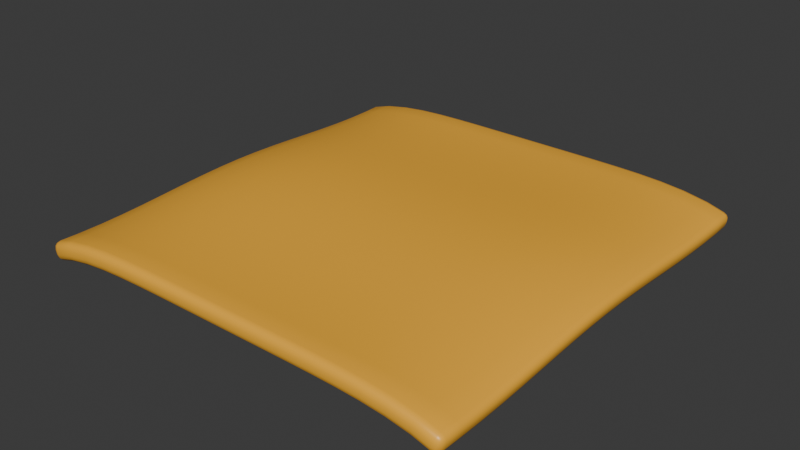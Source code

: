 # Source: item_cheese.blend  (saved by Blender 4.5.90; exported with 4.5.12 LTS)
import bpy
from mathutils import Matrix  # noqa: F401  (used for matrix-valued properties, if any)

bpy.ops.wm.read_factory_settings(use_empty=True)
scene = bpy.context.scene
scene.name = 'Scene'

# ---- collections
col_collection = bpy.data.collections.new('Collection'); scene.collection.children.link(col_collection)

# ---- materials (node trees are filled in below, after node groups)
mat_x = bpy.data.materials.new('チェダー')
mat_x.diffuse_color = (1.0, 0.48, 0.035, 1.0)

# ---- material node trees
mat_x.use_nodes = True; mat_x.node_tree.nodes.clear()
_N = mat_x.node_tree.nodes; _L = mat_x.node_tree.links
n0 = _N.new('ShaderNodeBsdfPrincipled'); n0.name = 'プリンシプルBSDF'; n0.location = (-200, 100)
n0.inputs[0].default_value = (1.0, 0.48, 0.035, 1.0)
n0.inputs[2].default_value = 0.4
n1 = _N.new('ShaderNodeOutputMaterial'); n1.name = 'マテリアル出力'; n1.location = (200, 100)
_L.new(n0.outputs[0], n1.inputs[0])
n1.is_active_output = True

# ---- world
world_world = bpy.data.worlds.new('World'); scene.world = world_world
world_world.use_nodes = True; world_world.node_tree.nodes.clear()
_N = world_world.node_tree.nodes; _L = world_world.node_tree.links
n0 = _N.new('ShaderNodeOutputWorld'); n0.name = 'World Output'; n0.location = (200, 100)
n1 = _N.new('ShaderNodeBackground'); n1.name = 'Background'; n1.location = (-200, 100)
n1.inputs[0].default_value = (0.05088, 0.05088, 0.05088, 1.0)
_L.new(n1.outputs[0], n0.inputs[0])
n0.is_active_output = True
world_world.color = (0.05088, 0.05088, 0.05088)
world_world.sun_shadow_jitter_overblur = 0.0

# ---- meshes
me_x = bpy.data.meshes.new('柔らかいチーズ面')
me_x.from_pydata([(-0.48, -0.48, 0.03387), (-0.4267, -0.48, 0.04945), (-0.3733, -0.48, 0.05891), (-0.32, -0.48, 0.06426), (-0.2667, -0.48, 0.06702), (-0.2133, -0.48, 0.06827), (-0.16, -0.48, 0.06873), (-0.1067, -0.48, 0.06885), (-0.05333, -0.48, 0.06887), (0.0, -0.48, 0.06887), (0.05333, -0.48, 0.06887), (0.1067, -0.48, 0.06885), (0.16, -0.48, 0.06873), (0.2133, -0.48, 0.06827), (0.2667, -0.48, 0.06702), (0.32, -0.48, 0.06426), (0.3733, -0.48, 0.05891), (0.4267, -0.48, 0.04945), (0.48, -0.48, 0.03387), (-0.48, -0.4267, 0.03229), (-0.4267, -0.4267, 0.04787), (-0.3733, -0.4267, 0.05733), (-0.32, -0.4267, 0.06268), (-0.2667, -0.4267, 0.06544), (-0.2133, -0.4267, 0.06669), (-0.16, -0.4267, 0.06715), (-0.1067, -0.4267, 0.06727), (-0.05333, -0.4267, 0.06729), (0.0, -0.4267, 0.06729), (0.05333, -0.4267, 0.06729), (0.1067, -0.4267, 0.06727), (0.16, -0.4267, 0.06715), (0.2133, -0.4267, 0.06669), (0.2667, -0.4267, 0.06544), (0.32, -0.4267, 0.06268), (0.3733, -0.4267, 0.05733), (0.4267, -0.4267, 0.04787), (0.48, -0.4267, 0.03229), (-0.48, -0.3733, 0.0321), (-0.4267, -0.3733, 0.04767), (-0.3733, -0.3733, 0.05713), (-0.32, -0.3733, 0.06249), (-0.2667, -0.3733, 0.06524), (-0.2133, -0.3733, 0.06649), (-0.16, -0.3733, 0.06695), (-0.1067, -0.3733, 0.06708), (-0.05333, -0.3733, 0.0671), (0.0, -0.3733, 0.0671), (0.05333, -0.3733, 0.0671), (0.1067, -0.3733, 0.06708), (0.16, -0.3733, 0.06695), (0.2133, -0.3733, 0.06649), (0.2667, -0.3733, 0.06524), (0.32, -0.3733, 0.06249), (0.3733, -0.3733, 0.05713), (0.4267, -0.3733, 0.04767), (0.48, -0.3733, 0.0321), (-0.48, -0.32, 0.03332), (-0.4267, -0.32, 0.04889), (-0.3733, -0.32, 0.05835), (-0.32, -0.32, 0.06371), (-0.2667, -0.32, 0.06646), (-0.2133, -0.32, 0.06771), (-0.16, -0.32, 0.06817), (-0.1067, -0.32, 0.0683), (-0.05333, -0.32, 0.06831), (0.0, -0.32, 0.06832), (0.05333, -0.32, 0.06831), (0.1067, -0.32, 0.0683), (0.16, -0.32, 0.06817), (0.2133, -0.32, 0.06771), (0.2667, -0.32, 0.06646), (0.32, -0.32, 0.06371), (0.3733, -0.32, 0.05835), (0.4267, -0.32, 0.04889), (0.48, -0.32, 0.03332), (-0.48, -0.2667, 0.03573), (-0.4267, -0.2667, 0.05131), (-0.3733, -0.2667, 0.06077), (-0.32, -0.2667, 0.06612), (-0.2667, -0.2667, 0.06888), (-0.2133, -0.2667, 0.07013), (-0.16, -0.2667, 0.07059), (-0.1067, -0.2667, 0.07071), (-0.05333, -0.2667, 0.07073), (0.0, -0.2667, 0.07073), (0.05333, -0.2667, 0.07073), (0.1067, -0.2667, 0.07071), (0.16, -0.2667, 0.07059), (0.2133, -0.2667, 0.07013), (0.2667, -0.2667, 0.06888), (0.32, -0.2667, 0.06612), (0.3733, -0.2667, 0.06077), (0.4267, -0.2667, 0.05131), (0.48, -0.2667, 0.03573), (-0.48, -0.2133, 0.03892), (-0.4267, -0.2133, 0.05449), (-0.3733, -0.2133, 0.06395), (-0.32, -0.2133, 0.06931), (-0.2667, -0.2133, 0.07206), (-0.2133, -0.2133, 0.07331), (-0.16, -0.2133, 0.07377), (-0.1067, -0.2133, 0.0739), (-0.05333, -0.2133, 0.07392), (0.0, -0.2133, 0.07392), (0.05333, -0.2133, 0.07392), (0.1067, -0.2133, 0.0739), (0.16, -0.2133, 0.07377), (0.2133, -0.2133, 0.07331), (0.2667, -0.2133, 0.07206), (0.32, -0.2133, 0.06931), (0.3733, -0.2133, 0.06395), (0.4267, -0.2133, 0.05449), (0.48, -0.2133, 0.03892), (-0.48, -0.16, 0.04229), (-0.4267, -0.16, 0.05787), (-0.3733, -0.16, 0.06733), (-0.32, -0.16, 0.07268), (-0.2667, -0.16, 0.07544), (-0.2133, -0.16, 0.07669), (-0.16, -0.16, 0.07715), (-0.1067, -0.16, 0.07727), (-0.05333, -0.16, 0.07729), (0.0, -0.16, 0.07729), (0.05333, -0.16, 0.07729), (0.1067, -0.16, 0.07727), (0.16, -0.16, 0.07715), (0.2133, -0.16, 0.07669), (0.2667, -0.16, 0.07544), (0.32, -0.16, 0.07268), (0.3733, -0.16, 0.06733), (0.4267, -0.16, 0.05787), (0.48, -0.16, 0.04229), (-0.48, -0.1067, 0.04526), (-0.4267, -0.1067, 0.06084), (-0.3733, -0.1067, 0.0703), (-0.32, -0.1067, 0.07565), (-0.2667, -0.1067, 0.07841), (-0.2133, -0.1067, 0.07965), (-0.16, -0.1067, 0.08012), (-0.1067, -0.1067, 0.08024), (-0.05333, -0.1067, 0.08026), (0.0, -0.1067, 0.08026), (0.05333, -0.1067, 0.08026), (0.1067, -0.1067, 0.08024), (0.16, -0.1067, 0.08012), (0.2133, -0.1067, 0.07965), (0.2667, -0.1067, 0.07841), (0.32, -0.1067, 0.07565), (0.3733, -0.1067, 0.0703), (0.4267, -0.1067, 0.06084), (0.48, -0.1067, 0.04526), (-0.48, -0.05333, 0.04728), (-0.4267, -0.05333, 0.06286), (-0.3733, -0.05333, 0.07232), (-0.32, -0.05333, 0.07767), (-0.2667, -0.05333, 0.08043), (-0.2133, -0.05333, 0.08168), (-0.16, -0.05333, 0.08214), (-0.1067, -0.05333, 0.08226), (-0.05333, -0.05333, 0.08228), (0.0, -0.05333, 0.08228), (0.05333, -0.05333, 0.08228), (0.1067, -0.05333, 0.08226), (0.16, -0.05333, 0.08214), (0.2133, -0.05333, 0.08168), (0.2667, -0.05333, 0.08043), (0.32, -0.05333, 0.07767), (0.3733, -0.05333, 0.07232), (0.4267, -0.05333, 0.06286), (0.48, -0.05333, 0.04728), (-0.48, 0.0, 0.048), (-0.4267, 0.0, 0.06358), (-0.3733, 0.0, 0.07304), (-0.32, 0.0, 0.07839), (-0.2667, 0.0, 0.08115), (-0.2133, 0.0, 0.08239), (-0.16, 0.0, 0.08286), (-0.1067, 0.0, 0.08298), (-0.05333, 0.0, 0.083), (0.0, 0.0, 0.083), (0.05333, 0.0, 0.083), (0.1067, 0.0, 0.08298), (0.16, 0.0, 0.08286), (0.2133, 0.0, 0.08239), (0.2667, 0.0, 0.08115), (0.32, 0.0, 0.07839), (0.3733, 0.0, 0.07304), (0.4267, 0.0, 0.06358), (0.48, 0.0, 0.048), (-0.48, 0.05333, 0.04728), (-0.4267, 0.05333, 0.06286), (-0.3733, 0.05333, 0.07232), (-0.32, 0.05333, 0.07767), (-0.2667, 0.05333, 0.08043), (-0.2133, 0.05333, 0.08168), (-0.16, 0.05333, 0.08214), (-0.1067, 0.05333, 0.08226), (-0.05333, 0.05333, 0.08228), (0.0, 0.05333, 0.08228), (0.05333, 0.05333, 0.08228), (0.1067, 0.05333, 0.08226), (0.16, 0.05333, 0.08214), (0.2133, 0.05333, 0.08168), (0.2667, 0.05333, 0.08043), (0.32, 0.05333, 0.07767), (0.3733, 0.05333, 0.07232), (0.4267, 0.05333, 0.06286), (0.48, 0.05333, 0.04728), (-0.48, 0.1067, 0.04526), (-0.4267, 0.1067, 0.06084), (-0.3733, 0.1067, 0.0703), (-0.32, 0.1067, 0.07565), (-0.2667, 0.1067, 0.07841), (-0.2133, 0.1067, 0.07965), (-0.16, 0.1067, 0.08012), (-0.1067, 0.1067, 0.08024), (-0.05333, 0.1067, 0.08026), (0.0, 0.1067, 0.08026), (0.05333, 0.1067, 0.08026), (0.1067, 0.1067, 0.08024), (0.16, 0.1067, 0.08012), (0.2133, 0.1067, 0.07965), (0.2667, 0.1067, 0.07841), (0.32, 0.1067, 0.07565), (0.3733, 0.1067, 0.0703), (0.4267, 0.1067, 0.06084), (0.48, 0.1067, 0.04526), (-0.48, 0.16, 0.04229), (-0.4267, 0.16, 0.05787), (-0.3733, 0.16, 0.06733), (-0.32, 0.16, 0.07268), (-0.2667, 0.16, 0.07544), (-0.2133, 0.16, 0.07669), (-0.16, 0.16, 0.07715), (-0.1067, 0.16, 0.07727), (-0.05333, 0.16, 0.07729), (0.0, 0.16, 0.07729), (0.05333, 0.16, 0.07729), (0.1067, 0.16, 0.07727), (0.16, 0.16, 0.07715), (0.2133, 0.16, 0.07669), (0.2667, 0.16, 0.07544), (0.32, 0.16, 0.07268), (0.3733, 0.16, 0.06733), (0.4267, 0.16, 0.05787), (0.48, 0.16, 0.04229), (-0.48, 0.2133, 0.03892), (-0.4267, 0.2133, 0.05449), (-0.3733, 0.2133, 0.06395), (-0.32, 0.2133, 0.06931), (-0.2667, 0.2133, 0.07206), (-0.2133, 0.2133, 0.07331), (-0.16, 0.2133, 0.07377), (-0.1067, 0.2133, 0.0739), (-0.05333, 0.2133, 0.07392), (0.0, 0.2133, 0.07392), (0.05333, 0.2133, 0.07392), (0.1067, 0.2133, 0.0739), (0.16, 0.2133, 0.07377), (0.2133, 0.2133, 0.07331), (0.2667, 0.2133, 0.07206), (0.32, 0.2133, 0.06931), (0.3733, 0.2133, 0.06395), (0.4267, 0.2133, 0.05449), (0.48, 0.2133, 0.03892), (-0.48, 0.2667, 0.03573), (-0.4267, 0.2667, 0.05131), (-0.3733, 0.2667, 0.06077), (-0.32, 0.2667, 0.06612), (-0.2667, 0.2667, 0.06888), (-0.2133, 0.2667, 0.07013), (-0.16, 0.2667, 0.07059), (-0.1067, 0.2667, 0.07071), (-0.05333, 0.2667, 0.07073), (0.0, 0.2667, 0.07073), (0.05333, 0.2667, 0.07073), (0.1067, 0.2667, 0.07071), (0.16, 0.2667, 0.07059), (0.2133, 0.2667, 0.07013), (0.2667, 0.2667, 0.06888), (0.32, 0.2667, 0.06612), (0.3733, 0.2667, 0.06077), (0.4267, 0.2667, 0.05131), (0.48, 0.2667, 0.03573), (-0.48, 0.32, 0.03332), (-0.4267, 0.32, 0.04889), (-0.3733, 0.32, 0.05835), (-0.32, 0.32, 0.06371), (-0.2667, 0.32, 0.06646), (-0.2133, 0.32, 0.06771), (-0.16, 0.32, 0.06817), (-0.1067, 0.32, 0.0683), (-0.05333, 0.32, 0.06831), (0.0, 0.32, 0.06832), (0.05333, 0.32, 0.06831), (0.1067, 0.32, 0.0683), (0.16, 0.32, 0.06817), (0.2133, 0.32, 0.06771), (0.2667, 0.32, 0.06646), (0.32, 0.32, 0.06371), (0.3733, 0.32, 0.05835), (0.4267, 0.32, 0.04889), (0.48, 0.32, 0.03332), (-0.48, 0.3733, 0.0321), (-0.4267, 0.3733, 0.04767), (-0.3733, 0.3733, 0.05713), (-0.32, 0.3733, 0.06249), (-0.2667, 0.3733, 0.06524), (-0.2133, 0.3733, 0.06649), (-0.16, 0.3733, 0.06695), (-0.1067, 0.3733, 0.06708), (-0.05333, 0.3733, 0.0671), (0.0, 0.3733, 0.0671), (0.05333, 0.3733, 0.0671), (0.1067, 0.3733, 0.06708), (0.16, 0.3733, 0.06695), (0.2133, 0.3733, 0.06649), (0.2667, 0.3733, 0.06524), (0.32, 0.3733, 0.06249), (0.3733, 0.3733, 0.05713), (0.4267, 0.3733, 0.04767), (0.48, 0.3733, 0.0321), (-0.48, 0.4267, 0.03229), (-0.4267, 0.4267, 0.04787), (-0.3733, 0.4267, 0.05733), (-0.32, 0.4267, 0.06268), (-0.2667, 0.4267, 0.06544), (-0.2133, 0.4267, 0.06669), (-0.16, 0.4267, 0.06715), (-0.1067, 0.4267, 0.06727), (-0.05333, 0.4267, 0.06729), (0.0, 0.4267, 0.06729), (0.05333, 0.4267, 0.06729), (0.1067, 0.4267, 0.06727), (0.16, 0.4267, 0.06715), (0.2133, 0.4267, 0.06669), (0.2667, 0.4267, 0.06544), (0.32, 0.4267, 0.06268), (0.3733, 0.4267, 0.05733), (0.4267, 0.4267, 0.04787), (0.48, 0.4267, 0.03229), (-0.48, 0.48, 0.03387), (-0.4267, 0.48, 0.04945), (-0.3733, 0.48, 0.05891), (-0.32, 0.48, 0.06426), (-0.2667, 0.48, 0.06702), (-0.2133, 0.48, 0.06827), (-0.16, 0.48, 0.06873), (-0.1067, 0.48, 0.06885), (-0.05333, 0.48, 0.06887), (0.0, 0.48, 0.06887), (0.05333, 0.48, 0.06887), (0.1067, 0.48, 0.06885), (0.16, 0.48, 0.06873), (0.2133, 0.48, 0.06827), (0.2667, 0.48, 0.06702), (0.32, 0.48, 0.06426), (0.3733, 0.48, 0.05891), (0.4267, 0.48, 0.04945), (0.48, 0.48, 0.03387)], [], [(0, 1, 20, 19), (1, 2, 21, 20), (2, 3, 22, 21), (3, 4, 23, 22), (4, 5, 24, 23), (5, 6, 25, 24), (6, 7, 26, 25), (7, 8, 27, 26), (8, 9, 28, 27), (9, 10, 29, 28), (10, 11, 30, 29), (11, 12, 31, 30), (12, 13, 32, 31), (13, 14, 33, 32), (14, 15, 34, 33), (15, 16, 35, 34), (16, 17, 36, 35), (17, 18, 37, 36), (19, 20, 39, 38), (20, 21, 40, 39), (21, 22, 41, 40), (22, 23, 42, 41), (23, 24, 43, 42), (24, 25, 44, 43), (25, 26, 45, 44), (26, 27, 46, 45), (27, 28, 47, 46), (28, 29, 48, 47), (29, 30, 49, 48), (30, 31, 50, 49), (31, 32, 51, 50), (32, 33, 52, 51), (33, 34, 53, 52), (34, 35, 54, 53), (35, 36, 55, 54), (36, 37, 56, 55), (38, 39, 58, 57), (39, 40, 59, 58), (40, 41, 60, 59), (41, 42, 61, 60), (42, 43, 62, 61), (43, 44, 63, 62), (44, 45, 64, 63), (45, 46, 65, 64), (46, 47, 66, 65), (47, 48, 67, 66), (48, 49, 68, 67), (49, 50, 69, 68), (50, 51, 70, 69), (51, 52, 71, 70), (52, 53, 72, 71), (53, 54, 73, 72), (54, 55, 74, 73), (55, 56, 75, 74), (57, 58, 77, 76), (58, 59, 78, 77), (59, 60, 79, 78), (60, 61, 80, 79), (61, 62, 81, 80), (62, 63, 82, 81), (63, 64, 83, 82), (64, 65, 84, 83), (65, 66, 85, 84), (66, 67, 86, 85), (67, 68, 87, 86), (68, 69, 88, 87), (69, 70, 89, 88), (70, 71, 90, 89), (71, 72, 91, 90), (72, 73, 92, 91), (73, 74, 93, 92), (74, 75, 94, 93), (76, 77, 96, 95), (77, 78, 97, 96), (78, 79, 98, 97), (79, 80, 99, 98), (80, 81, 100, 99), (81, 82, 101, 100), (82, 83, 102, 101), (83, 84, 103, 102), (84, 85, 104, 103), (85, 86, 105, 104), (86, 87, 106, 105), (87, 88, 107, 106), (88, 89, 108, 107), (89, 90, 109, 108), (90, 91, 110, 109), (91, 92, 111, 110), (92, 93, 112, 111), (93, 94, 113, 112), (95, 96, 115, 114), (96, 97, 116, 115), (97, 98, 117, 116), (98, 99, 118, 117), (99, 100, 119, 118), (100, 101, 120, 119), (101, 102, 121, 120), (102, 103, 122, 121), (103, 104, 123, 122), (104, 105, 124, 123), (105, 106, 125, 124), (106, 107, 126, 125), (107, 108, 127, 126), (108, 109, 128, 127), (109, 110, 129, 128), (110, 111, 130, 129), (111, 112, 131, 130), (112, 113, 132, 131), (114, 115, 134, 133), (115, 116, 135, 134), (116, 117, 136, 135), (117, 118, 137, 136), (118, 119, 138, 137), (119, 120, 139, 138), (120, 121, 140, 139), (121, 122, 141, 140), (122, 123, 142, 141), (123, 124, 143, 142), (124, 125, 144, 143), (125, 126, 145, 144), (126, 127, 146, 145), (127, 128, 147, 146), (128, 129, 148, 147), (129, 130, 149, 148), (130, 131, 150, 149), (131, 132, 151, 150), (133, 134, 153, 152), (134, 135, 154, 153), (135, 136, 155, 154), (136, 137, 156, 155), (137, 138, 157, 156), (138, 139, 158, 157), (139, 140, 159, 158), (140, 141, 160, 159), (141, 142, 161, 160), (142, 143, 162, 161), (143, 144, 163, 162), (144, 145, 164, 163), (145, 146, 165, 164), (146, 147, 166, 165), (147, 148, 167, 166), (148, 149, 168, 167), (149, 150, 169, 168), (150, 151, 170, 169), (152, 153, 172, 171), (153, 154, 173, 172), (154, 155, 174, 173), (155, 156, 175, 174), (156, 157, 176, 175), (157, 158, 177, 176), (158, 159, 178, 177), (159, 160, 179, 178), (160, 161, 180, 179), (161, 162, 181, 180), (162, 163, 182, 181), (163, 164, 183, 182), (164, 165, 184, 183), (165, 166, 185, 184), (166, 167, 186, 185), (167, 168, 187, 186), (168, 169, 188, 187), (169, 170, 189, 188), (171, 172, 191, 190), (172, 173, 192, 191), (173, 174, 193, 192), (174, 175, 194, 193), (175, 176, 195, 194), (176, 177, 196, 195), (177, 178, 197, 196), (178, 179, 198, 197), (179, 180, 199, 198), (180, 181, 200, 199), (181, 182, 201, 200), (182, 183, 202, 201), (183, 184, 203, 202), (184, 185, 204, 203), (185, 186, 205, 204), (186, 187, 206, 205), (187, 188, 207, 206), (188, 189, 208, 207), (190, 191, 210, 209), (191, 192, 211, 210), (192, 193, 212, 211), (193, 194, 213, 212), (194, 195, 214, 213), (195, 196, 215, 214), (196, 197, 216, 215), (197, 198, 217, 216), (198, 199, 218, 217), (199, 200, 219, 218), (200, 201, 220, 219), (201, 202, 221, 220), (202, 203, 222, 221), (203, 204, 223, 222), (204, 205, 224, 223), (205, 206, 225, 224), (206, 207, 226, 225), (207, 208, 227, 226), (209, 210, 229, 228), (210, 211, 230, 229), (211, 212, 231, 230), (212, 213, 232, 231), (213, 214, 233, 232), (214, 215, 234, 233), (215, 216, 235, 234), (216, 217, 236, 235), (217, 218, 237, 236), (218, 219, 238, 237), (219, 220, 239, 238), (220, 221, 240, 239), (221, 222, 241, 240), (222, 223, 242, 241), (223, 224, 243, 242), (224, 225, 244, 243), (225, 226, 245, 244), (226, 227, 246, 245), (228, 229, 248, 247), (229, 230, 249, 248), (230, 231, 250, 249), (231, 232, 251, 250), (232, 233, 252, 251), (233, 234, 253, 252), (234, 235, 254, 253), (235, 236, 255, 254), (236, 237, 256, 255), (237, 238, 257, 256), (238, 239, 258, 257), (239, 240, 259, 258), (240, 241, 260, 259), (241, 242, 261, 260), (242, 243, 262, 261), (243, 244, 263, 262), (244, 245, 264, 263), (245, 246, 265, 264), (247, 248, 267, 266), (248, 249, 268, 267), (249, 250, 269, 268), (250, 251, 270, 269), (251, 252, 271, 270), (252, 253, 272, 271), (253, 254, 273, 272), (254, 255, 274, 273), (255, 256, 275, 274), (256, 257, 276, 275), (257, 258, 277, 276), (258, 259, 278, 277), (259, 260, 279, 278), (260, 261, 280, 279), (261, 262, 281, 280), (262, 263, 282, 281), (263, 264, 283, 282), (264, 265, 284, 283), (266, 267, 286, 285), (267, 268, 287, 286), (268, 269, 288, 287), (269, 270, 289, 288), (270, 271, 290, 289), (271, 272, 291, 290), (272, 273, 292, 291), (273, 274, 293, 292), (274, 275, 294, 293), (275, 276, 295, 294), (276, 277, 296, 295), (277, 278, 297, 296), (278, 279, 298, 297), (279, 280, 299, 298), (280, 281, 300, 299), (281, 282, 301, 300), (282, 283, 302, 301), (283, 284, 303, 302), (285, 286, 305, 304), (286, 287, 306, 305), (287, 288, 307, 306), (288, 289, 308, 307), (289, 290, 309, 308), (290, 291, 310, 309), (291, 292, 311, 310), (292, 293, 312, 311), (293, 294, 313, 312), (294, 295, 314, 313), (295, 296, 315, 314), (296, 297, 316, 315), (297, 298, 317, 316), (298, 299, 318, 317), (299, 300, 319, 318), (300, 301, 320, 319), (301, 302, 321, 320), (302, 303, 322, 321), (304, 305, 324, 323), (305, 306, 325, 324), (306, 307, 326, 325), (307, 308, 327, 326), (308, 309, 328, 327), (309, 310, 329, 328), (310, 311, 330, 329), (311, 312, 331, 330), (312, 313, 332, 331), (313, 314, 333, 332), (314, 315, 334, 333), (315, 316, 335, 334), (316, 317, 336, 335), (317, 318, 337, 336), (318, 319, 338, 337), (319, 320, 339, 338), (320, 321, 340, 339), (321, 322, 341, 340), (323, 324, 343, 342), (324, 325, 344, 343), (325, 326, 345, 344), (326, 327, 346, 345), (327, 328, 347, 346), (328, 329, 348, 347), (329, 330, 349, 348), (330, 331, 350, 349), (331, 332, 351, 350), (332, 333, 352, 351), (333, 334, 353, 352), (334, 335, 354, 353), (335, 336, 355, 354), (336, 337, 356, 355), (337, 338, 357, 356), (338, 339, 358, 357), (339, 340, 359, 358), (340, 341, 360, 359)])
me_x.polygons.foreach_set('use_smooth', [True] * 324)
me_x.materials.append(mat_x)
me_x.update()

# ---- objects
ob_x = bpy.data.objects.new('とろけるチェダー', me_x)

# ---- transforms, parenting, visibility, modifiers, constraints
ob_x.location = (0.0, 0.0, 0.0)
_m = ob_x.modifiers.new('厚さ', 'SOLIDIFY')
_m.thickness = 0.04
_m = ob_x.modifiers.new('柔らかい端', 'BEVEL')
_m.width = 0.015
_m.width_pct = 0.015
_m.segments = 3

# ---- collection membership
col_collection.objects.link(ob_x)

# ---- scene / render settings (as saved in the file)
scene.frame_start = 1; scene.frame_end = 250; scene.frame_set(1)
scene.render.engine = 'BLENDER_EEVEE_NEXT'
bpy.context.view_layer.update()

# ---- added for rendering (the .blend has no active camera and no usable light): camera, sun
cam_auto = bpy.data.cameras.new('AutoCamera')
cam_auto.lens = 50.0
cam_auto.sensor_width = 36.0
cam_auto.clip_end = 1000.0
ob_auto_camera = bpy.data.objects.new('AutoCamera', cam_auto)
scene.collection.objects.link(ob_auto_camera)
ob_auto_camera.location = (1.25432, -1.50519, 1.04383)
ob_auto_camera.rotation_euler = (1.09748, -7.21219e-08, 0.694738)
scene.camera = ob_auto_camera
light_auto_sun = bpy.data.lights.new('AutoSun', 'SUN')
light_auto_sun.energy = 3.0
light_auto_sun.angle = 0.0523599
ob_auto_sun = bpy.data.objects.new('AutoSun', light_auto_sun)
scene.collection.objects.link(ob_auto_sun)
ob_auto_sun.rotation_euler = (0.872665, 0.174533, 0.523599)
bpy.context.view_layer.update()
